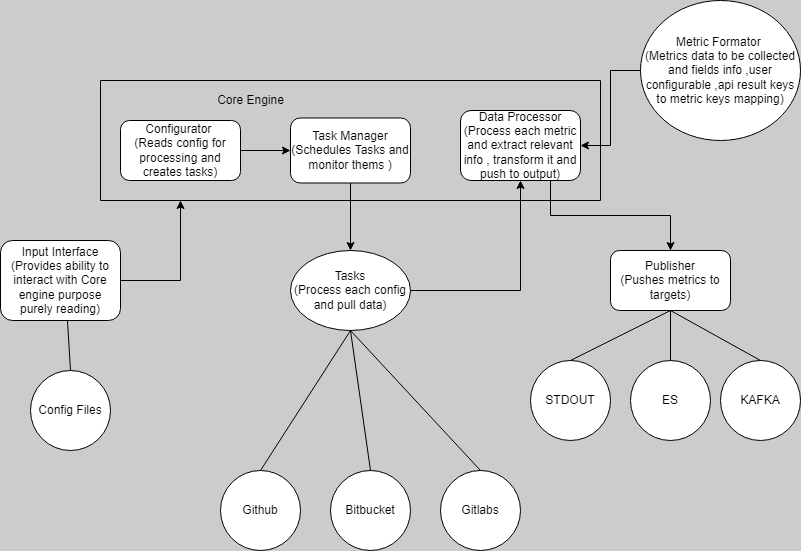

The diagram above was exported from draw.io. Its source (the exported page's mxGraphModel, read from the mxfile embedded in the PNG):
<mxGraphModel dx="868" dy="450" grid="1" gridSize="10" guides="1" tooltips="1" connect="1" arrows="1" fold="1" page="1" pageScale="1" pageWidth="850" pageHeight="1100" background="#CCCCCC" math="0" shadow="0">
  <root>
    <mxCell id="0" />
    <mxCell id="1" parent="0" />
    <mxCell id="3h8Zz8N1Yf0ygUPFz0fZ-14" style="edgeStyle=orthogonalEdgeStyle;rounded=0;orthogonalLoop=1;jettySize=auto;html=1;entryX=0;entryY=0.5;entryDx=0;entryDy=0;" parent="1" source="3h8Zz8N1Yf0ygUPFz0fZ-1" target="3h8Zz8N1Yf0ygUPFz0fZ-4" edge="1">
      <mxGeometry relative="1" as="geometry" />
    </mxCell>
    <mxCell id="3h8Zz8N1Yf0ygUPFz0fZ-1" value="Configurator&amp;nbsp;&lt;br&gt;(Reads config for processing and creates tasks)" style="rounded=1;whiteSpace=wrap;html=1;" parent="1" vertex="1">
      <mxGeometry x="200" y="120" width="120" height="60" as="geometry" />
    </mxCell>
    <mxCell id="3h8Zz8N1Yf0ygUPFz0fZ-12" style="edgeStyle=orthogonalEdgeStyle;rounded=0;orthogonalLoop=1;jettySize=auto;html=1;" parent="1" source="3h8Zz8N1Yf0ygUPFz0fZ-4" edge="1">
      <mxGeometry relative="1" as="geometry">
        <mxPoint x="430" y="250" as="targetPoint" />
      </mxGeometry>
    </mxCell>
    <mxCell id="3h8Zz8N1Yf0ygUPFz0fZ-4" value="Task Manager&lt;br&gt;(Schedules Tasks and monitor thems )" style="rounded=1;whiteSpace=wrap;html=1;" parent="1" vertex="1">
      <mxGeometry x="370" y="117.5" width="120" height="65" as="geometry" />
    </mxCell>
    <mxCell id="3h8Zz8N1Yf0ygUPFz0fZ-5" value="" style="endArrow=none;html=1;rounded=0;" parent="1" edge="1">
      <mxGeometry width="50" height="50" relative="1" as="geometry">
        <mxPoint x="180" y="80" as="sourcePoint" />
        <mxPoint x="680" y="80" as="targetPoint" />
      </mxGeometry>
    </mxCell>
    <mxCell id="3h8Zz8N1Yf0ygUPFz0fZ-6" value="" style="endArrow=none;html=1;rounded=0;" parent="1" edge="1">
      <mxGeometry width="50" height="50" relative="1" as="geometry">
        <mxPoint x="180" y="80" as="sourcePoint" />
        <mxPoint x="180" y="200" as="targetPoint" />
      </mxGeometry>
    </mxCell>
    <mxCell id="3h8Zz8N1Yf0ygUPFz0fZ-7" value="" style="endArrow=none;html=1;rounded=0;" parent="1" edge="1">
      <mxGeometry width="50" height="50" relative="1" as="geometry">
        <mxPoint x="180" y="200" as="sourcePoint" />
        <mxPoint x="680" y="200" as="targetPoint" />
      </mxGeometry>
    </mxCell>
    <mxCell id="3h8Zz8N1Yf0ygUPFz0fZ-9" value="Core Engine" style="text;html=1;align=center;verticalAlign=middle;resizable=0;points=[];autosize=1;strokeColor=none;fillColor=none;" parent="1" vertex="1">
      <mxGeometry x="285" y="85" width="90" height="30" as="geometry" />
    </mxCell>
    <mxCell id="3h8Zz8N1Yf0ygUPFz0fZ-15" style="edgeStyle=orthogonalEdgeStyle;rounded=0;orthogonalLoop=1;jettySize=auto;html=1;entryX=0.5;entryY=1;entryDx=0;entryDy=0;" parent="1" source="3h8Zz8N1Yf0ygUPFz0fZ-10" target="3h8Zz8N1Yf0ygUPFz0fZ-13" edge="1">
      <mxGeometry relative="1" as="geometry" />
    </mxCell>
    <mxCell id="3h8Zz8N1Yf0ygUPFz0fZ-10" value="Tasks&lt;br&gt;(Process each config and pull data)" style="ellipse;whiteSpace=wrap;html=1;" parent="1" vertex="1">
      <mxGeometry x="370" y="250" width="120" height="80" as="geometry" />
    </mxCell>
    <mxCell id="3h8Zz8N1Yf0ygUPFz0fZ-18" style="edgeStyle=orthogonalEdgeStyle;rounded=0;orthogonalLoop=1;jettySize=auto;html=1;exitX=0.75;exitY=1;exitDx=0;exitDy=0;entryX=0.5;entryY=0;entryDx=0;entryDy=0;" parent="1" source="3h8Zz8N1Yf0ygUPFz0fZ-13" target="3h8Zz8N1Yf0ygUPFz0fZ-16" edge="1">
      <mxGeometry relative="1" as="geometry" />
    </mxCell>
    <mxCell id="3h8Zz8N1Yf0ygUPFz0fZ-13" value="Data Processor&lt;br&gt;(Process each metric and extract relevant info , transform it and push to output)" style="rounded=1;whiteSpace=wrap;html=1;" parent="1" vertex="1">
      <mxGeometry x="540" y="110" width="120" height="70" as="geometry" />
    </mxCell>
    <mxCell id="3h8Zz8N1Yf0ygUPFz0fZ-16" value="Publisher&lt;br&gt;(Pushes metrics to targets)" style="rounded=1;whiteSpace=wrap;html=1;" parent="1" vertex="1">
      <mxGeometry x="690" y="250" width="120" height="60" as="geometry" />
    </mxCell>
    <mxCell id="3h8Zz8N1Yf0ygUPFz0fZ-17" value="" style="endArrow=none;html=1;rounded=0;" parent="1" edge="1">
      <mxGeometry width="50" height="50" relative="1" as="geometry">
        <mxPoint x="680" y="200" as="sourcePoint" />
        <mxPoint x="680" y="80" as="targetPoint" />
      </mxGeometry>
    </mxCell>
    <mxCell id="3h8Zz8N1Yf0ygUPFz0fZ-20" style="edgeStyle=orthogonalEdgeStyle;rounded=0;orthogonalLoop=1;jettySize=auto;html=1;" parent="1" source="3h8Zz8N1Yf0ygUPFz0fZ-19" edge="1">
      <mxGeometry relative="1" as="geometry">
        <mxPoint x="260" y="200" as="targetPoint" />
      </mxGeometry>
    </mxCell>
    <mxCell id="3h8Zz8N1Yf0ygUPFz0fZ-19" value="Input Interface&lt;br&gt;(Provides ability to interact with Core engine purpose purely reading)" style="rounded=1;whiteSpace=wrap;html=1;" parent="1" vertex="1">
      <mxGeometry x="80" y="240" width="120" height="80" as="geometry" />
    </mxCell>
    <mxCell id="3h8Zz8N1Yf0ygUPFz0fZ-24" value="Config Files" style="ellipse;whiteSpace=wrap;html=1;aspect=fixed;" parent="1" vertex="1">
      <mxGeometry x="110" y="370" width="80" height="80" as="geometry" />
    </mxCell>
    <mxCell id="3h8Zz8N1Yf0ygUPFz0fZ-27" value="" style="endArrow=none;html=1;rounded=0;exitX=0.5;exitY=0;exitDx=0;exitDy=0;entryX=0.558;entryY=1;entryDx=0;entryDy=0;entryPerimeter=0;" parent="1" source="3h8Zz8N1Yf0ygUPFz0fZ-24" target="3h8Zz8N1Yf0ygUPFz0fZ-19" edge="1">
      <mxGeometry width="50" height="50" relative="1" as="geometry">
        <mxPoint x="370" y="380" as="sourcePoint" />
        <mxPoint x="420" y="330" as="targetPoint" />
      </mxGeometry>
    </mxCell>
    <mxCell id="3h8Zz8N1Yf0ygUPFz0fZ-28" value="STDOUT" style="ellipse;whiteSpace=wrap;html=1;aspect=fixed;" parent="1" vertex="1">
      <mxGeometry x="610" y="360" width="80" height="80" as="geometry" />
    </mxCell>
    <mxCell id="3h8Zz8N1Yf0ygUPFz0fZ-29" value="ES" style="ellipse;whiteSpace=wrap;html=1;aspect=fixed;" parent="1" vertex="1">
      <mxGeometry x="710" y="360" width="80" height="80" as="geometry" />
    </mxCell>
    <mxCell id="3h8Zz8N1Yf0ygUPFz0fZ-30" value="KAFKA" style="ellipse;whiteSpace=wrap;html=1;aspect=fixed;" parent="1" vertex="1">
      <mxGeometry x="800" y="360" width="80" height="80" as="geometry" />
    </mxCell>
    <mxCell id="3h8Zz8N1Yf0ygUPFz0fZ-31" value="" style="endArrow=none;html=1;rounded=0;exitX=0.5;exitY=0;exitDx=0;exitDy=0;entryX=0.5;entryY=1;entryDx=0;entryDy=0;" parent="1" source="3h8Zz8N1Yf0ygUPFz0fZ-28" target="3h8Zz8N1Yf0ygUPFz0fZ-16" edge="1">
      <mxGeometry width="50" height="50" relative="1" as="geometry">
        <mxPoint x="410" y="420" as="sourcePoint" />
        <mxPoint x="460" y="370" as="targetPoint" />
      </mxGeometry>
    </mxCell>
    <mxCell id="3h8Zz8N1Yf0ygUPFz0fZ-32" value="" style="endArrow=none;html=1;rounded=0;exitX=0.5;exitY=0;exitDx=0;exitDy=0;" parent="1" source="3h8Zz8N1Yf0ygUPFz0fZ-29" edge="1">
      <mxGeometry width="50" height="50" relative="1" as="geometry">
        <mxPoint x="410" y="420" as="sourcePoint" />
        <mxPoint x="750" y="310" as="targetPoint" />
      </mxGeometry>
    </mxCell>
    <mxCell id="3h8Zz8N1Yf0ygUPFz0fZ-33" value="" style="endArrow=none;html=1;rounded=0;exitX=0.5;exitY=0;exitDx=0;exitDy=0;" parent="1" source="3h8Zz8N1Yf0ygUPFz0fZ-30" edge="1">
      <mxGeometry width="50" height="50" relative="1" as="geometry">
        <mxPoint x="410" y="420" as="sourcePoint" />
        <mxPoint x="750" y="310" as="targetPoint" />
      </mxGeometry>
    </mxCell>
    <mxCell id="3h8Zz8N1Yf0ygUPFz0fZ-34" value="Github" style="ellipse;whiteSpace=wrap;html=1;aspect=fixed;" parent="1" vertex="1">
      <mxGeometry x="300" y="470" width="80" height="80" as="geometry" />
    </mxCell>
    <mxCell id="3h8Zz8N1Yf0ygUPFz0fZ-36" value="Bitbucket" style="ellipse;whiteSpace=wrap;html=1;aspect=fixed;" parent="1" vertex="1">
      <mxGeometry x="410" y="470" width="80" height="80" as="geometry" />
    </mxCell>
    <mxCell id="3h8Zz8N1Yf0ygUPFz0fZ-38" value="Gitlabs" style="ellipse;whiteSpace=wrap;html=1;aspect=fixed;" parent="1" vertex="1">
      <mxGeometry x="520" y="470" width="80" height="80" as="geometry" />
    </mxCell>
    <mxCell id="3h8Zz8N1Yf0ygUPFz0fZ-39" value="" style="endArrow=none;html=1;rounded=0;exitX=0.5;exitY=0;exitDx=0;exitDy=0;entryX=0.5;entryY=1;entryDx=0;entryDy=0;" parent="1" source="3h8Zz8N1Yf0ygUPFz0fZ-34" target="3h8Zz8N1Yf0ygUPFz0fZ-10" edge="1">
      <mxGeometry width="50" height="50" relative="1" as="geometry">
        <mxPoint x="410" y="420" as="sourcePoint" />
        <mxPoint x="460" y="370" as="targetPoint" />
      </mxGeometry>
    </mxCell>
    <mxCell id="3h8Zz8N1Yf0ygUPFz0fZ-40" value="" style="endArrow=none;html=1;rounded=0;exitX=0.5;exitY=0;exitDx=0;exitDy=0;" parent="1" source="3h8Zz8N1Yf0ygUPFz0fZ-36" edge="1">
      <mxGeometry width="50" height="50" relative="1" as="geometry">
        <mxPoint x="410" y="420" as="sourcePoint" />
        <mxPoint x="430" y="330" as="targetPoint" />
      </mxGeometry>
    </mxCell>
    <mxCell id="3h8Zz8N1Yf0ygUPFz0fZ-41" value="" style="endArrow=none;html=1;rounded=0;entryX=0.5;entryY=0;entryDx=0;entryDy=0;exitX=0.5;exitY=1;exitDx=0;exitDy=0;" parent="1" source="3h8Zz8N1Yf0ygUPFz0fZ-10" target="3h8Zz8N1Yf0ygUPFz0fZ-38" edge="1">
      <mxGeometry width="50" height="50" relative="1" as="geometry">
        <mxPoint x="410" y="420" as="sourcePoint" />
        <mxPoint x="460" y="370" as="targetPoint" />
      </mxGeometry>
    </mxCell>
    <mxCell id="3h8Zz8N1Yf0ygUPFz0fZ-43" style="edgeStyle=orthogonalEdgeStyle;rounded=0;orthogonalLoop=1;jettySize=auto;html=1;entryX=1;entryY=0.5;entryDx=0;entryDy=0;" parent="1" source="3h8Zz8N1Yf0ygUPFz0fZ-42" target="3h8Zz8N1Yf0ygUPFz0fZ-13" edge="1">
      <mxGeometry relative="1" as="geometry" />
    </mxCell>
    <mxCell id="3h8Zz8N1Yf0ygUPFz0fZ-42" value="Metric Formator &lt;br&gt;(Metrics data to be collected and fields info ,user configurable ,api result keys to metric keys mapping)" style="ellipse;whiteSpace=wrap;html=1;" parent="1" vertex="1">
      <mxGeometry x="720" width="160" height="140" as="geometry" />
    </mxCell>
  </root>
</mxGraphModel>